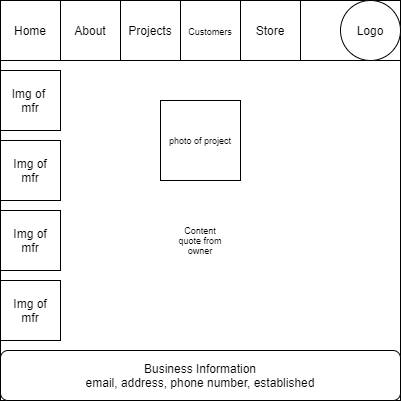

The diagram above was exported from draw.io. Its source (the exported page's mxGraphModel, read from the mxfile embedded in the PNG):
<mxGraphModel dx="1022" dy="489" grid="1" gridSize="10" guides="1" tooltips="1" connect="1" arrows="1" fold="1" page="1" pageScale="1" pageWidth="850" pageHeight="1100" math="0" shadow="0">
  <root>
    <mxCell id="0" />
    <mxCell id="1" parent="0" />
    <mxCell id="d8wE80Iu05x0gYG2j02R-1" value="" style="whiteSpace=wrap;html=1;aspect=fixed;" parent="1" vertex="1">
      <mxGeometry x="200" y="20" width="400" height="400" as="geometry" />
    </mxCell>
    <mxCell id="d8wE80Iu05x0gYG2j02R-4" value="Business Information&lt;br&gt;email, address, phone number, established" style="rounded=1;whiteSpace=wrap;html=1;" parent="1" vertex="1">
      <mxGeometry x="200" y="370" width="400" height="50" as="geometry" />
    </mxCell>
    <mxCell id="d8wE80Iu05x0gYG2j02R-5" value="" style="rounded=0;whiteSpace=wrap;html=1;" parent="1" vertex="1">
      <mxGeometry x="200" y="20" width="400" height="60" as="geometry" />
    </mxCell>
    <mxCell id="d8wE80Iu05x0gYG2j02R-2" value="Logo" style="ellipse;whiteSpace=wrap;html=1;aspect=fixed;" parent="1" vertex="1">
      <mxGeometry x="540" y="20" width="60" height="60" as="geometry" />
    </mxCell>
    <mxCell id="d8wE80Iu05x0gYG2j02R-6" value="Home" style="whiteSpace=wrap;html=1;aspect=fixed;" parent="1" vertex="1">
      <mxGeometry x="200" y="20" width="60" height="60" as="geometry" />
    </mxCell>
    <mxCell id="d8wE80Iu05x0gYG2j02R-7" value="About" style="whiteSpace=wrap;html=1;aspect=fixed;" parent="1" vertex="1">
      <mxGeometry x="260" y="20" width="60" height="60" as="geometry" />
    </mxCell>
    <mxCell id="d8wE80Iu05x0gYG2j02R-8" value="Projects" style="whiteSpace=wrap;html=1;aspect=fixed;" parent="1" vertex="1">
      <mxGeometry x="320" y="20" width="60" height="60" as="geometry" />
    </mxCell>
    <mxCell id="d8wE80Iu05x0gYG2j02R-10" value="&lt;font style=&quot;font-size: 9px&quot;&gt;Customers&lt;/font&gt;" style="whiteSpace=wrap;html=1;aspect=fixed;" parent="1" vertex="1">
      <mxGeometry x="380" y="20" width="60" height="60" as="geometry" />
    </mxCell>
    <mxCell id="d8wE80Iu05x0gYG2j02R-11" value="Store" style="whiteSpace=wrap;html=1;aspect=fixed;" parent="1" vertex="1">
      <mxGeometry x="440" y="20" width="60" height="60" as="geometry" />
    </mxCell>
    <mxCell id="d8wE80Iu05x0gYG2j02R-12" value="Img of &lt;br&gt;mfr" style="whiteSpace=wrap;html=1;aspect=fixed;" parent="1" vertex="1">
      <mxGeometry x="200" y="90" width="60" height="60" as="geometry" />
    </mxCell>
    <mxCell id="d8wE80Iu05x0gYG2j02R-13" value="Img of&lt;br&gt;mfr" style="whiteSpace=wrap;html=1;aspect=fixed;" parent="1" vertex="1">
      <mxGeometry x="200" y="160" width="60" height="60" as="geometry" />
    </mxCell>
    <mxCell id="d8wE80Iu05x0gYG2j02R-14" value="Img of&lt;br&gt;mfr" style="whiteSpace=wrap;html=1;aspect=fixed;" parent="1" vertex="1">
      <mxGeometry x="200" y="230" width="60" height="60" as="geometry" />
    </mxCell>
    <mxCell id="d8wE80Iu05x0gYG2j02R-15" value="Img of&lt;br&gt;mfr" style="whiteSpace=wrap;html=1;aspect=fixed;" parent="1" vertex="1">
      <mxGeometry x="200" y="300" width="60" height="60" as="geometry" />
    </mxCell>
    <mxCell id="d8wE80Iu05x0gYG2j02R-16" value="photo of project" style="whiteSpace=wrap;html=1;aspect=fixed;fontSize=9;" parent="1" vertex="1">
      <mxGeometry x="360" y="120" width="80" height="80" as="geometry" />
    </mxCell>
    <mxCell id="d8wE80Iu05x0gYG2j02R-17" value="Content&lt;br&gt;quote from owner" style="text;html=1;strokeColor=none;fillColor=none;align=center;verticalAlign=middle;whiteSpace=wrap;rounded=0;fontSize=9;" parent="1" vertex="1">
      <mxGeometry x="370" y="245" width="60" height="30" as="geometry" />
    </mxCell>
  </root>
</mxGraphModel>